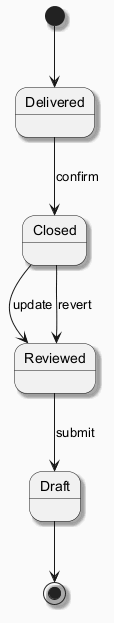

The diagram above was rendered by PlantUML. Its source (embedded in the PNG):
@startuml
skinparam backgroundColor #FAFAFA
skinparam classBackgroundColor #FFF3E0
skinparam classBorderColor #E65100
skinparam shadowing true
[*] --> Delivered
Delivered --> Closed : confirm
Closed --> Reviewed : update
Reviewed --> Draft : submit
Closed --> Reviewed : revert
Draft --> [*]
@enduml